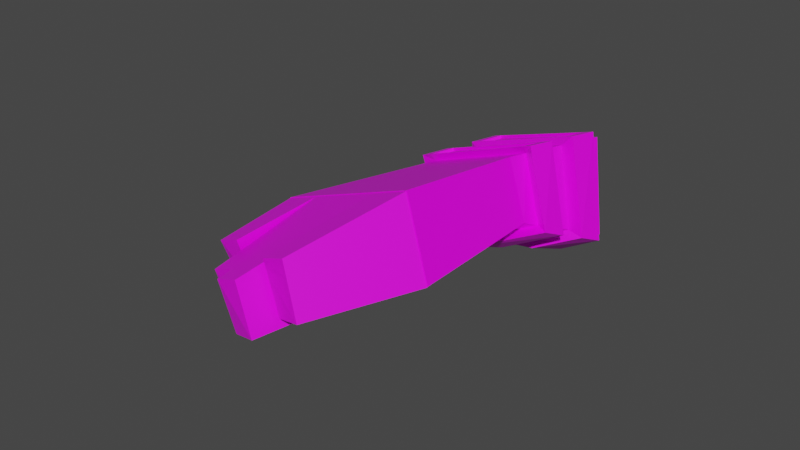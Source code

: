 # Source: Right_Hand.blend  (saved by Blender 3.0.42; exported with 4.5.12 LTS)
import bpy
from mathutils import Matrix  # noqa: F401  (used for matrix-valued properties, if any)

bpy.ops.wm.read_factory_settings(use_empty=True)
scene = bpy.context.scene
scene.name = 'Scene'

# ---- collections
col_collection = bpy.data.collections.new('Collection'); scene.collection.children.link(col_collection)

# ---- images (referenced by path relative to the original .blend; pixels are not part of the script)
import os
ASSET_DIR = os.environ.get("B2B_ASSET_DIR", "")  # directory of the original .blend (textures are referenced by path, not embedded)
HERE = os.path.dirname(os.path.abspath(__file__))  # packed textures are extracted next to this script under _unpacked/

def load_image(name, relpath, width, height, colorspace="sRGB"):
    """Load a texture the original file referenced (path relative to the .blend, or extracted next to this script)."""
    p = next((c for c in (os.path.join(HERE, relpath), os.path.join(ASSET_DIR, relpath)) if relpath and os.path.exists(c)), "")
    if p:
        img = bpy.data.images.load(p, check_existing=True)
        img.name = name
    else:  # same state as the original file: an image datablock whose file is absent (Cycles renders it pink)
        img = bpy.data.images.new(name, width, height)
        img.source = "FILE"
        img.filepath = "//" + (relpath or name)
    img.colorspace_settings.name = colorspace
    return img
img_colour_grid_png = load_image('Colour_Grid.png', 'Colour_Grid.png', 1024, 1024, 'sRGB')

# ---- materials (node trees are filled in below, after node groups)
mat_material = bpy.data.materials.new('Material')
mat_material.alpha_threshold = 0.0
mat_material.use_transparent_shadow = False
mat_material.line_color = (0.0, 0.0, 0.0, 1.0)

# ---- material node trees
mat_material.use_nodes = True; mat_material.node_tree.nodes.clear()
_N = mat_material.node_tree.nodes; _L = mat_material.node_tree.links
n0 = _N.new('ShaderNodeOutputMaterial'); n0.name = 'Material Output'; n0.location = (300, 300)
n1 = _N.new('ShaderNodeBsdfPrincipled'); n1.name = 'Principled BSDF'; n1.location = (10, 300)
n1.distribution = 'GGX'
n1.subsurface_method = 'RANDOM_WALK_SKIN'
n1.inputs[2].default_value = 0.4
n1.inputs[3].default_value = 1.45
n1.inputs[27].default_value = (0.0, 0.0, 0.0, 1.0)
n1.inputs[28].default_value = 1.0
n2 = _N.new('ShaderNodeTexImage'); n2.name = 'Image Texture'; n2.location = (-280, 280)
n2.image = img_colour_grid_png
n3 = _N.new('ShaderNodeTexImage'); n3.name = 'Image Texture.001'; n3.location = (-280, 280)
n3.image = img_colour_grid_png
_L.new(n1.outputs[0], n0.inputs[0])
_L.new(n3.outputs[0], n1.inputs[0])
n0.is_active_output = True

# ---- world
world_world = bpy.data.worlds.new('World'); scene.world = world_world
world_world.use_nodes = True; world_world.node_tree.nodes.clear()
_N = world_world.node_tree.nodes; _L = world_world.node_tree.links
n0 = _N.new('ShaderNodeOutputWorld'); n0.name = 'World Output'; n0.location = (300, 300)
n1 = _N.new('ShaderNodeBackground'); n1.name = 'Background'; n1.location = (10, 300)
n1.inputs[0].default_value = (0.05088, 0.05088, 0.05088, 1.0)
_L.new(n1.outputs[0], n0.inputs[0])
n0.is_active_output = True
world_world.color = (0.05088, 0.05088, 0.05088)
world_world.use_sun_shadow = False
world_world.sun_shadow_jitter_overblur = 0.0

# ---- meshes
me_cube = bpy.data.meshes.new('Cube')
me_cube.from_pydata([(0.09329, 0.01092, 0.08023), (-0.08043, 0.0161, 0.07223), (0.08501, -0.04483, 0.05071), (-0.07071, -0.05296, 0.06319), (0.116, 0.05821, -0.06339), (-0.1146, 0.06509, -0.07401), (0.105, -0.0158, -0.1026), (-0.1017, -0.02659, -0.08601), (0.08907, 0.02322, 0.01513), (-0.08466, 0.0284, 0.007124), (0.116, 0.05821, -0.06339), (-0.1146, 0.06509, -0.07401), (0.1171, 0.05924, -0.06379), (-0.1135, 0.06611, -0.07441), (0.1061, -0.01477, -0.103), (-0.1006, -0.02556, -0.08642), (0.04564, 0.02451, 0.01313), (0.002204, 0.02581, 0.01113), (-0.04123, 0.0271, 0.009126), (0.04608, -0.04686, 0.05383), (0.00715, -0.04889, 0.05695), (-0.03178, -0.05092, 0.06007), (0.05839, 0.05993, -0.06604), (0.0007318, 0.06165, -0.0687), (-0.05692, 0.06337, -0.07136), (0.05337, -0.0185, -0.09843), (0.001687, -0.02119, -0.09429), (-0.04999, -0.02389, -0.09015), (0.04564, 0.02451, 0.01313), (0.002204, 0.02581, 0.01113), (-0.04123, 0.0271, 0.009126), (0.05839, 0.05993, -0.06604), (0.0007318, 0.06165, -0.0687), (-0.05692, 0.06337, -0.07136), (0.05942, 0.06096, -0.06644), (0.001764, 0.06267, -0.0691), (-0.05589, 0.06439, -0.07176), (0.0544, -0.01747, -0.09883), (0.002719, -0.02017, -0.09469), (-0.04896, -0.02287, -0.09055), (0.08868, 0.07118, -0.172), (0.08149, 0.02275, -0.1976), (0.05096, 0.0723, -0.1737), (0.04767, 0.02098, -0.1949), (0.05942, 0.06096, -0.06644), (0.001764, 0.06267, -0.0691), (0.0544, -0.01747, -0.09883), (0.002719, -0.02017, -0.09469), (0.03741, 0.09796, -0.2046), (-0.0003193, 0.09908, -0.2063), (0.03412, 0.04664, -0.2258), (0.0003056, 0.04487, -0.2231), (-0.01101, 0.1051, -0.2258), (-0.04874, 0.1062, -0.2276), (-0.01038, 0.05089, -0.2426), (-0.0442, 0.04912, -0.2399), (-0.05823, 0.08751, -0.2029), (-0.09596, 0.08864, -0.2047), (-0.0537, 0.03042, -0.2152), (-0.08751, 0.02865, -0.2125), (-0.09008, 0.04686, -0.2101), (-0.05458, 0.04147, -0.2128), (0.06363, -0.07261, 0.1847), (0.07883, 0.02267, 0.1836), (-0.07325, 0.03625, 0.1836), (-0.07101, -0.07057, 0.1848), (0.0302, -0.07201, 0.1847), (-0.003385, -0.07147, 0.1848), (-0.03712, -0.07099, 0.1848), (-0.0374, 0.04442, 0.1835), (-0.001281, 0.0406, 0.1835), (0.03509, 0.03687, 0.1835), (0.06842, -0.06639, 0.1547), (0.07269, -0.06083, 0.1279), (0.07697, -0.05528, 0.1011), (0.08125, -0.04972, 0.07431), (0.03375, -0.06638, 0.1554), (0.03693, -0.06135, 0.1292), (0.04011, -0.05632, 0.1031), (0.04328, -0.05129, 0.07688), (-0.001026, -0.06641, 0.1561), (0.001081, -0.0619, 0.1306), (0.003188, -0.05738, 0.105), (0.005295, -0.05287, 0.07945), (-0.03592, -0.0665, 0.1569), (-0.03486, -0.06248, 0.1319), (-0.03379, -0.05847, 0.107), (-0.03272, -0.05446, 0.08203), (-0.03826, 0.04054, 0.1445), (-0.03902, 0.03708, 0.1096), (-0.03979, 0.03361, 0.07471), (-0.04055, 0.03015, 0.03983), (-0.0005011, 0.03729, 0.1449), (0.000196, 0.03433, 0.1104), (0.000893, 0.03137, 0.07596), (0.00159, 0.02841, 0.04148), (0.03745, 0.0341, 0.1454), (0.03956, 0.03163, 0.1113), (0.04167, 0.02916, 0.07721), (0.04378, 0.02669, 0.04313), (0.09075, 0.01299, 0.09844), (0.08785, 0.01534, 0.1191), (0.08496, 0.01769, 0.1398), (0.08207, 0.02004, 0.1605), (-0.07917, 0.01965, 0.09184), (-0.07773, 0.02368, 0.1141), (-0.07629, 0.02771, 0.1364), (-0.07485, 0.03174, 0.1587), (-0.07076, -0.05606, 0.0846), (-0.07082, -0.05958, 0.1089), (-0.07088, -0.06311, 0.1333), (-0.07094, -0.06663, 0.1576), (0.06842, -0.06639, 0.1547), (0.07269, -0.06083, 0.1279), (0.07697, -0.05528, 0.1011), (0.08125, -0.04972, 0.07431), (0.03375, -0.06638, 0.1554), (0.03693, -0.06135, 0.1292), (0.04011, -0.05632, 0.1031), (0.04328, -0.05129, 0.07688), (-0.001026, -0.06641, 0.1561), (0.001081, -0.0619, 0.1306), (0.003188, -0.05738, 0.105), (0.005295, -0.05287, 0.07945), (-0.03592, -0.0665, 0.1569), (-0.03486, -0.06248, 0.1319), (-0.03379, -0.05847, 0.107), (-0.03272, -0.05446, 0.08203), (-0.03826, 0.04054, 0.1445), (-0.03902, 0.03708, 0.1096), (-0.03979, 0.03361, 0.07471), (-0.04055, 0.03015, 0.03983), (-0.0005011, 0.03729, 0.1449), (0.000196, 0.03433, 0.1104), (0.000893, 0.03137, 0.07596), (0.00159, 0.02841, 0.04148), (0.03745, 0.0341, 0.1454), (0.03956, 0.03163, 0.1113), (0.04167, 0.02916, 0.07721), (0.04378, 0.02669, 0.04313), (0.09075, 0.01299, 0.09844), (0.08785, 0.01534, 0.1191), (0.08496, 0.01769, 0.1398), (0.08207, 0.02004, 0.1605), (-0.07917, 0.01965, 0.09184), (-0.07773, 0.02368, 0.1141), (-0.07629, 0.02771, 0.1364), (-0.07485, 0.03174, 0.1587), (-0.07076, -0.05606, 0.0846), (-0.07082, -0.05958, 0.1089), (-0.07088, -0.06311, 0.1333), (-0.07094, -0.06663, 0.1576), (0.08113, -0.0761, 0.1628), (0.08622, -0.06948, 0.1309), (0.09132, -0.06286, 0.09895), (0.09642, -0.05624, 0.06701), (0.03982, -0.07609, 0.1637), (0.0436, -0.07009, 0.1325), (0.04739, -0.0641, 0.1013), (0.05117, -0.05811, 0.07008), (-0.001634, -0.07613, 0.1645), (0.0008771, -0.07075, 0.1341), (0.003388, -0.06537, 0.1036), (0.005899, -0.05999, 0.07315), (-0.04323, -0.07623, 0.1654), (-0.04195, -0.07145, 0.1357), (-0.04068, -0.06666, 0.1059), (-0.03941, -0.06188, 0.07622), (-0.04601, 0.05134, 0.1506), (-0.04692, 0.04721, 0.1091), (-0.04783, 0.04309, 0.06749), (-0.04875, 0.03896, 0.02592), (-0.001009, 0.04746, 0.1512), (-0.0001781, 0.04394, 0.1101), (0.0006526, 0.04041, 0.06898), (0.001483, 0.03689, 0.02789), (0.04422, 0.04366, 0.1517), (0.04674, 0.04072, 0.1111), (0.04925, 0.03778, 0.07047), (0.05176, 0.03483, 0.02986), (0.1077, 0.01851, 0.09577), (0.1043, 0.02131, 0.1204), (0.1008, 0.02411, 0.1451), (0.0974, 0.02691, 0.1697), (-0.09476, 0.02644, 0.08792), (-0.09305, 0.03124, 0.1145), (-0.09134, 0.03605, 0.141), (-0.08963, 0.04085, 0.1676), (-0.08475, -0.06379, 0.07928), (-0.08482, -0.06799, 0.1083), (-0.08489, -0.07219, 0.1373), (-0.08496, -0.07639, 0.1663), (0.06845, -0.07569, 0.1607), (0.07275, -0.0701, 0.1337), (0.07759, -0.06283, 0.09728), (0.08188, -0.05726, 0.0704), (0.03355, -0.07568, 0.1614), (0.03675, -0.07062, 0.1351), (0.04061, -0.06388, 0.09924), (0.0438, -0.05883, 0.07298), (-0.001458, -0.07572, 0.1622), (0.0006628, -0.07118, 0.1364), (0.003579, -0.06495, 0.1012), (0.005692, -0.06042, 0.07556), (-0.03659, -0.0758, 0.1629), (-0.03551, -0.07176, 0.1378), (-0.03351, -0.06604, 0.1032), (-0.03244, -0.06201, 0.07814), (-0.0706, -0.06362, 0.08072), (-0.07066, -0.06715, 0.1051), (-0.07178, -0.07239, 0.1391), (-0.07184, -0.07594, 0.1636), (0.06845, -0.07569, 0.1607), (0.07275, -0.0701, 0.1337), (0.07759, -0.06283, 0.09728), (0.08188, -0.05726, 0.0704), (0.03355, -0.07568, 0.1614), (0.03675, -0.07062, 0.1351), (0.04061, -0.06388, 0.09924), (0.0438, -0.05883, 0.07298), (-0.001458, -0.07572, 0.1622), (0.0006628, -0.07118, 0.1364), (0.003579, -0.06495, 0.1012), (0.005692, -0.06042, 0.07556), (-0.03659, -0.0758, 0.1629), (-0.03551, -0.07176, 0.1378), (-0.03351, -0.06604, 0.1032), (-0.03244, -0.06201, 0.07814), (-0.0706, -0.06362, 0.08072), (-0.07066, -0.06715, 0.1051), (-0.07178, -0.07239, 0.1391), (-0.07184, -0.07594, 0.1636), (0.06845, -0.07569, 0.1607), (0.07275, -0.0701, 0.1337), (0.07759, -0.06283, 0.09728), (0.08188, -0.05726, 0.0704), (0.03355, -0.07568, 0.1614), (0.03675, -0.07062, 0.1351), (0.04061, -0.06388, 0.09924), (0.0438, -0.05883, 0.07298), (-0.001458, -0.07572, 0.1622), (0.0006628, -0.07118, 0.1364), (0.003579, -0.06495, 0.1012), (0.005692, -0.06042, 0.07556), (-0.03659, -0.0758, 0.1629), (-0.03551, -0.07176, 0.1378), (-0.03351, -0.06604, 0.1032), (-0.03244, -0.06201, 0.07814), (-0.0706, -0.06362, 0.08072), (-0.07066, -0.06715, 0.1051), (-0.07178, -0.07239, 0.1391), (-0.07184, -0.07594, 0.1636), (0.0684, -0.07244, 0.1613), (0.07271, -0.06684, 0.1343), (0.07754, -0.05957, 0.09785), (0.08183, -0.054, 0.07097), (0.03351, -0.07243, 0.162), (0.0367, -0.06736, 0.1357), (0.04056, -0.06062, 0.09981), (0.04375, -0.05557, 0.07355), (-0.001505, -0.07246, 0.1627), (0.0006161, -0.06792, 0.137), (0.003532, -0.06169, 0.1018), (0.005646, -0.05716, 0.07613), (-0.03664, -0.07255, 0.1635), (-0.03556, -0.06851, 0.1384), (-0.03356, -0.06278, 0.1037), (-0.03249, -0.05875, 0.07871), (-0.07065, -0.06036, 0.0813), (-0.07071, -0.06389, 0.1057), (-0.07183, -0.06913, 0.1397), (-0.07189, -0.07268, 0.1642)], [], [(100, 75, 2, 0), (3, 1, 5, 7), (99, 100, 0, 16), (108, 104, 1, 3), (87, 108, 3, 21), (4, 6, 14, 12), (21, 3, 7, 27), (0, 2, 6, 4), (16, 0, 8, 28), (28, 8, 10, 31), (5, 1, 9, 11), (24, 5, 11, 33), (0, 4, 10, 8), (14, 37, 43, 41), (22, 4, 12, 34), (7, 5, 13, 15), (27, 7, 15, 39), (6, 25, 37, 14), (25, 26, 38, 37), (26, 27, 39, 38), (5, 24, 36, 13), (24, 23, 35, 36), (23, 22, 34, 35), (15, 13, 57, 60, 59), (38, 39, 55, 54), (34, 37, 46, 44), (4, 22, 31, 10), (22, 23, 32, 31), (23, 24, 33, 32), (9, 30, 33, 11), (30, 29, 32, 33), (29, 28, 31, 32), (1, 18, 30, 9), (18, 17, 29, 30), (17, 16, 28, 29), (2, 19, 25, 6), (19, 20, 26, 25), (20, 21, 27, 26), (75, 79, 19, 2), (79, 83, 20, 19), (83, 87, 21, 20), (104, 91, 18, 1), (91, 95, 17, 18), (95, 99, 16, 17), (42, 40, 41, 43), (37, 34, 42, 43), (12, 14, 41, 40), (34, 12, 40, 42), (45, 44, 48, 49), (35, 34, 44, 45), (37, 38, 47, 46), (38, 35, 45, 47), (49, 48, 50, 51), (44, 46, 50, 48), (46, 47, 51, 50), (47, 45, 49, 51), (53, 52, 54, 55), (39, 36, 53, 55), (36, 35, 52, 53), (35, 38, 54, 52), (60, 61, 58, 59), (39, 15, 59, 58), (36, 39, 58, 61, 56), (13, 36, 56, 57), (57, 56, 61, 60), (63, 71, 70, 69, 64, 65, 68, 67, 66, 62), (70, 71, 96, 92), (75, 100, 140, 115), (93, 97, 98, 94), (80, 84, 124, 120), (69, 70, 92, 88), (110, 85, 125, 150), (89, 93, 94, 90), (101, 74, 114, 141), (64, 69, 88, 107), (91, 104, 144, 131), (106, 89, 90, 105), (84, 111, 151, 124), (67, 68, 84, 80), (73, 102, 142, 113), (81, 85, 86, 82), (105, 90, 130, 145), (66, 67, 80, 76), (79, 75, 115, 119), (77, 81, 82, 78), (103, 72, 112, 143), (62, 66, 76, 72), (89, 106, 146, 129), (73, 77, 78, 74), (74, 78, 118, 114), (68, 65, 111, 84), (100, 99, 139, 140), (85, 110, 109, 86), (107, 88, 128, 147), (65, 64, 107, 111), (77, 73, 113, 117), (110, 106, 105, 109), (98, 101, 141, 138), (71, 63, 103, 96), (95, 91, 131, 135), (97, 102, 101, 98), (72, 76, 116, 112), (63, 62, 72, 103), (102, 97, 137, 142), (102, 73, 74, 101), (90, 94, 134, 130), (130, 134, 174, 170), (123, 119, 159, 163), (136, 143, 183, 176), (133, 129, 169, 173), (118, 122, 162, 158), (144, 148, 188, 184), (128, 132, 172, 168), (121, 117, 157, 161), (149, 145, 185, 189), (139, 135, 175, 179), (116, 120, 160, 156), (146, 150, 190, 186), (134, 138, 178, 174), (127, 123, 163, 167), (151, 147, 187, 191), (137, 133, 173, 177), (122, 126, 166, 162), (148, 127, 167, 188), (132, 136, 176, 172), (125, 121, 161, 165), (86, 109, 149, 126), (85, 81, 121, 125), (92, 96, 136, 132), (108, 87, 127, 148), (82, 86, 126, 122), (97, 93, 133, 137), (111, 107, 147, 151), (87, 83, 123, 127), (94, 98, 138, 134), (106, 110, 150, 146), (76, 80, 120, 116), (99, 95, 135, 139), (109, 105, 145, 149), (81, 77, 117, 121), (88, 92, 132, 128), (104, 108, 148, 144), (78, 82, 122, 118), (93, 89, 129, 133), (96, 103, 143, 136), (83, 79, 119, 123), (172, 176, 177, 173), (174, 178, 179, 175), (168, 172, 173, 169), (170, 174, 175, 171), (187, 168, 169, 186), (185, 170, 171, 184), (157, 153, 193, 197), (165, 161, 201, 205), (189, 188, 208, 209), (152, 156, 196, 192), (188, 167, 207, 208), (160, 164, 204, 200), (163, 159, 199, 203), (166, 189, 209, 206), (191, 187, 186, 190), (189, 185, 184, 188), (176, 183, 182, 177), (178, 181, 180, 179), (183, 152, 153, 182), (181, 154, 155, 180), (142, 137, 177, 182), (112, 116, 156, 152), (135, 131, 171, 175), (138, 141, 181, 178), (117, 113, 153, 157), (147, 128, 168, 187), (140, 139, 179, 180), (114, 118, 158, 154), (129, 146, 186, 169), (143, 112, 152, 183), (119, 115, 155, 159), (145, 130, 170, 185), (113, 142, 182, 153), (124, 151, 191, 164), (131, 144, 184, 171), (141, 114, 154, 181), (150, 125, 165, 190), (120, 124, 164, 160), (115, 140, 180, 155), (126, 149, 189, 166), (207, 203, 223, 227), (194, 198, 218, 214), (202, 206, 226, 222), (197, 193, 213, 217), (205, 201, 221, 225), (192, 196, 216, 212), (208, 207, 227, 228), (200, 204, 224, 220), (191, 190, 210, 211), (162, 166, 206, 202), (154, 158, 198, 194), (167, 163, 203, 207), (159, 155, 195, 199), (156, 160, 200, 196), (164, 191, 211, 204), (153, 152, 192, 193), (161, 157, 197, 201), (190, 165, 205, 210), (155, 154, 194, 195), (158, 162, 202, 198), (231, 230, 250, 251), (218, 222, 242, 238), (215, 214, 234, 235), (230, 225, 245, 250), (229, 228, 248, 249), (221, 217, 237, 241), (213, 212, 232, 233), (224, 231, 251, 244), (199, 195, 215, 219), (196, 200, 220, 216), (204, 211, 231, 224), (193, 192, 212, 213), (201, 197, 217, 221), (209, 208, 228, 229), (210, 205, 225, 230), (195, 194, 214, 215), (198, 202, 222, 218), (211, 210, 230, 231), (206, 209, 229, 226), (203, 199, 219, 223), (241, 237, 257, 261), (233, 232, 252, 253), (244, 251, 271, 264), (236, 240, 260, 256), (239, 235, 255, 259), (247, 243, 263, 267), (234, 238, 258, 254), (242, 246, 266, 262), (226, 229, 249, 246), (223, 219, 239, 243), (220, 224, 244, 240), (228, 227, 247, 248), (212, 216, 236, 232), (225, 221, 241, 245), (217, 213, 233, 237), (222, 226, 246, 242), (214, 218, 238, 234), (227, 223, 243, 247), (219, 215, 235, 239), (216, 220, 240, 236), (249, 248, 268, 269), (250, 245, 265, 270), (235, 234, 254, 255), (238, 242, 262, 258), (251, 250, 270, 271), (246, 249, 269, 266), (243, 239, 259, 263), (240, 244, 264, 260), (248, 247, 267, 268), (232, 236, 256, 252), (245, 241, 261, 265), (237, 233, 253, 257)])
_uv = me_cube.uv_layers.new(name='UVMap')
_uv.uv.foreach_set('vector', [0.4492, 0.05694, 0.4509, 0.05629, 0.4508, 0.05564, 0.4492, 0.05645, 0.45, 0.466, 0.4396, 0.4674, 0.4346, 0.442, 0.4488, 0.4403, 0.4301, 0.0807, 0.4288, 0.08714, 0.4288, 0.08542, 0.4302, 0.0778, 0.4434, 0.08309, 0.4375, 0.083, 0.4379, 0.08102, 0.4432, 0.08094, 0.4348, 0.08346, 0.4349, 0.08353, 0.4349, 0.08292, 0.4347, 0.08283, 0.4244, 0.4472, 0.4364, 0.4408, 0.4362, 0.4407, 0.4242, 0.4471, 0.4476, 0.4658, 0.45, 0.466, 0.4488, 0.4403, 0.4456, 0.4404, 0.4316, 0.47, 0.4407, 0.4653, 0.4364, 0.4408, 0.4244, 0.4472, 0.4323, 0.4588, 0.4316, 0.47, 0.4304, 0.4595, 0.4323, 0.4588, 0.4323, 0.4588, 0.4304, 0.4595, 0.4244, 0.4472, 0.4268, 0.4459, 0.4346, 0.442, 0.4396, 0.4674, 0.4383, 0.4563, 0.4346, 0.442, 0.4319, 0.4434, 0.4346, 0.442, 0.4346, 0.442, 0.4319, 0.4434, 0.4316, 0.47, 0.4244, 0.4472, 0.4244, 0.4472, 0.4304, 0.4595, 0.4362, 0.4407, 0.4392, 0.4406, 0.4343, 0.4245, 0.4323, 0.4247, 0.4268, 0.4459, 0.4244, 0.4472, 0.4242, 0.4471, 0.4266, 0.4459, 0.4488, 0.4403, 0.4346, 0.442, 0.4344, 0.442, 0.4486, 0.4402, 0.4456, 0.4404, 0.4488, 0.4403, 0.4486, 0.4402, 0.4453, 0.4404, 0.4364, 0.4408, 0.4394, 0.4406, 0.4392, 0.4406, 0.4362, 0.4407, 0.4394, 0.4406, 0.4424, 0.4405, 0.4422, 0.4405, 0.4392, 0.4406, 0.4424, 0.4405, 0.4456, 0.4404, 0.4453, 0.4404, 0.4422, 0.4405, 0.4346, 0.442, 0.4319, 0.4434, 0.4317, 0.4433, 0.4344, 0.442, 0.4319, 0.4434, 0.4293, 0.4447, 0.4291, 0.4446, 0.4317, 0.4433, 0.4293, 0.4447, 0.4268, 0.4459, 0.4266, 0.4459, 0.4291, 0.4446, 0.4486, 0.4402, 0.4344, 0.442, 0.4308, 0.4196, 0.4373, 0.4189, 0.4401, 0.4186, 0.4422, 0.4405, 0.4453, 0.4404, 0.4348, 0.4148, 0.4328, 0.4151, 0.4266, 0.4459, 0.4392, 0.4406, 0.4392, 0.4406, 0.4266, 0.4459, 0.4244, 0.4472, 0.4268, 0.4459, 0.4268, 0.4459, 0.4244, 0.4472, 0.4268, 0.4459, 0.4293, 0.4447, 0.4293, 0.4447, 0.4268, 0.4459, 0.4293, 0.4447, 0.4319, 0.4434, 0.4319, 0.4434, 0.4293, 0.4447, 0.4383, 0.4563, 0.4363, 0.4572, 0.4319, 0.4434, 0.4346, 0.442, 0.4363, 0.4572, 0.4343, 0.458, 0.4293, 0.4447, 0.4319, 0.4434, 0.4343, 0.458, 0.4323, 0.4588, 0.4268, 0.4459, 0.4293, 0.4447, 0.4396, 0.4674, 0.4363, 0.4572, 0.4363, 0.4572, 0.4383, 0.4563, 0.4363, 0.4572, 0.4343, 0.458, 0.4343, 0.458, 0.4363, 0.4572, 0.4343, 0.458, 0.4323, 0.4588, 0.4323, 0.4588, 0.4343, 0.458, 0.4407, 0.4653, 0.4429, 0.4654, 0.4394, 0.4406, 0.4364, 0.4408, 0.4429, 0.4654, 0.4453, 0.4656, 0.4424, 0.4405, 0.4394, 0.4406, 0.4453, 0.4656, 0.4476, 0.4658, 0.4456, 0.4404, 0.4424, 0.4405, 0.4509, 0.05629, 0.451, 0.05636, 0.4509, 0.05573, 0.4508, 0.05564, 0.451, 0.05636, 0.4512, 0.05643, 0.4511, 0.05581, 0.4509, 0.05573, 0.4512, 0.05643, 0.4513, 0.0565, 0.4512, 0.0559, 0.4511, 0.05581, 0.4375, 0.083, 0.4344, 0.07852, 0.4347, 0.07546, 0.4379, 0.08102, 0.4344, 0.07852, 0.4323, 0.07962, 0.4325, 0.07664, 0.4347, 0.07546, 0.4323, 0.07962, 0.4301, 0.0807, 0.4302, 0.0778, 0.4325, 0.07664, 0.426, 0.428, 0.4244, 0.429, 0.4323, 0.4247, 0.4343, 0.4245, 0.4392, 0.4406, 0.4266, 0.4459, 0.426, 0.428, 0.4343, 0.4245, 0.4242, 0.4471, 0.4362, 0.4407, 0.4323, 0.4247, 0.4244, 0.429, 0.4266, 0.4459, 0.4242, 0.4471, 0.4244, 0.429, 0.426, 0.428, 0.4291, 0.4446, 0.4266, 0.4459, 0.4228, 0.4225, 0.4244, 0.4214, 0.4291, 0.4446, 0.4266, 0.4459, 0.4266, 0.4459, 0.4291, 0.4446, 0.4392, 0.4406, 0.4422, 0.4405, 0.4422, 0.4405, 0.4392, 0.4406, 0.4422, 0.4405, 0.4291, 0.4446, 0.4291, 0.4446, 0.4422, 0.4405, 0.4244, 0.4214, 0.4228, 0.4225, 0.4312, 0.419, 0.4331, 0.4187, 0.4266, 0.4459, 0.4392, 0.4406, 0.4312, 0.419, 0.4228, 0.4225, 0.4392, 0.4406, 0.4422, 0.4405, 0.4331, 0.4187, 0.4312, 0.419, 0.4422, 0.4405, 0.4291, 0.4446, 0.4244, 0.4214, 0.4331, 0.4187, 0.4258, 0.4167, 0.4241, 0.4179, 0.4328, 0.4151, 0.4348, 0.4148, 0.4453, 0.4404, 0.4317, 0.4433, 0.4258, 0.4167, 0.4348, 0.4148, 0.4317, 0.4433, 0.4291, 0.4446, 0.4241, 0.4179, 0.4258, 0.4167, 0.4291, 0.4446, 0.4422, 0.4405, 0.4328, 0.4151, 0.4241, 0.4179, 0.4373, 0.4189, 0.4364, 0.4193, 0.4381, 0.4189, 0.4401, 0.4186, 0.4453, 0.4404, 0.4486, 0.4402, 0.4401, 0.4186, 0.4381, 0.4189, 0.4317, 0.4433, 0.4453, 0.4404, 0.4381, 0.4189, 0.4364, 0.4193, 0.4291, 0.4208, 0.4344, 0.442, 0.4317, 0.4433, 0.4291, 0.4208, 0.4308, 0.4196, 0.4308, 0.4196, 0.4291, 0.4208, 0.4364, 0.4193, 0.4373, 0.4189, 0.4286, 0.09516, 0.4297, 0.09426, 0.4314, 0.09355, 0.433, 0.09283, 0.4357, 0.09223, 0.4447, 0.09317, 0.4353, 0.08638, 0.4517, 0.05929, 0.4516, 0.05929, 0.4516, 0.05929, 0.4314, 0.09355, 0.4297, 0.09426, 0.4299, 0.09057, 0.4316, 0.08976, 0.4509, 0.05629, 0.4492, 0.05694, 0.4492, 0.05694, 0.4509, 0.05629, 0.4318, 0.08638, 0.4299, 0.08728, 0.43, 0.08399, 0.432, 0.083, 0.4516, 0.05851, 0.4517, 0.05853, 0.4517, 0.05853, 0.4516, 0.05851, 0.433, 0.09283, 0.4314, 0.09355, 0.4316, 0.08976, 0.4334, 0.08894, 0.4351, 0.08492, 0.435, 0.08488, 0.435, 0.08488, 0.4351, 0.08492, 0.4338, 0.08547, 0.4318, 0.08638, 0.432, 0.083, 0.4341, 0.08199, 0.4491, 0.0575, 0.4511, 0.05701, 0.4511, 0.05701, 0.4491, 0.0575, 0.4357, 0.09223, 0.433, 0.09283, 0.4334, 0.08894, 0.4362, 0.08972, 0.4344, 0.07852, 0.4375, 0.083, 0.4375, 0.083, 0.4344, 0.07852, 0.4366, 0.08748, 0.4338, 0.08547, 0.4341, 0.08199, 0.4371, 0.08524, 0.4351, 0.08559, 0.4352, 0.08561, 0.4352, 0.08561, 0.4351, 0.08559, 0.4517, 0.05929, 0.4518, 0.05929, 0.4517, 0.05853, 0.4516, 0.05851, 0.4512, 0.05774, 0.4491, 0.05806, 0.4491, 0.05806, 0.4512, 0.05774, 0.4514, 0.05781, 0.4516, 0.05785, 0.4514, 0.05717, 0.4513, 0.05712, 0.4371, 0.08524, 0.4341, 0.08199, 0.4341, 0.08199, 0.4371, 0.08524, 0.4516, 0.05929, 0.4517, 0.05929, 0.4516, 0.05851, 0.4515, 0.05849, 0.451, 0.05636, 0.4509, 0.05629, 0.4509, 0.05629, 0.451, 0.05636, 0.4513, 0.05778, 0.4514, 0.05781, 0.4513, 0.05712, 0.4512, 0.05707, 0.449, 0.05863, 0.4514, 0.05847, 0.4514, 0.05847, 0.449, 0.05863, 0.4516, 0.05929, 0.4516, 0.05929, 0.4515, 0.05849, 0.4514, 0.05847, 0.4338, 0.08547, 0.4366, 0.08748, 0.4366, 0.08748, 0.4338, 0.08547, 0.4512, 0.05774, 0.4513, 0.05778, 0.4512, 0.05707, 0.4511, 0.05701, 0.4511, 0.05701, 0.4512, 0.05707, 0.4512, 0.05707, 0.4511, 0.05701, 0.4353, 0.08638, 0.4354, 0.08638, 0.4352, 0.08561, 0.4351, 0.08559, 0.4288, 0.08714, 0.4301, 0.0807, 0.4301, 0.0807, 0.4288, 0.08714, 0.435, 0.08488, 0.4351, 0.08492, 0.435, 0.08422, 0.4349, 0.08417, 0.4362, 0.08972, 0.4334, 0.08894, 0.4334, 0.08894, 0.4362, 0.08972, 0.4447, 0.09317, 0.4357, 0.09223, 0.4362, 0.08972, 0.4443, 0.09043, 0.4513, 0.05778, 0.4512, 0.05774, 0.4512, 0.05774, 0.4513, 0.05778, 0.444, 0.08798, 0.4366, 0.08748, 0.4371, 0.08524, 0.4437, 0.08554, 0.43, 0.08399, 0.4288, 0.08908, 0.4288, 0.08908, 0.43, 0.08399, 0.4297, 0.09426, 0.4286, 0.09516, 0.4287, 0.09298, 0.4299, 0.09057, 0.4323, 0.07962, 0.4344, 0.07852, 0.4344, 0.07852, 0.4323, 0.07962, 0.4299, 0.08728, 0.4287, 0.09103, 0.4288, 0.08908, 0.43, 0.08399, 0.4514, 0.05847, 0.4515, 0.05849, 0.4515, 0.05849, 0.4514, 0.05847, 0.449, 0.05926, 0.4516, 0.05929, 0.4514, 0.05847, 0.449, 0.05863, 0.4287, 0.09103, 0.4299, 0.08728, 0.4299, 0.08728, 0.4287, 0.09103, 0.4491, 0.05806, 0.4512, 0.05774, 0.4511, 0.05701, 0.4491, 0.0575, 0.4341, 0.08199, 0.432, 0.083, 0.432, 0.083, 0.4341, 0.08199, 0.4341, 0.08199, 0.432, 0.083, 0.432, 0.083, 0.4341, 0.08199, 0.4512, 0.05643, 0.451, 0.05636, 0.451, 0.05636, 0.4512, 0.05643, 0.4299, 0.09057, 0.4287, 0.09298, 0.4287, 0.09298, 0.4299, 0.09057, 0.4318, 0.08638, 0.4338, 0.08547, 0.4338, 0.08547, 0.4318, 0.08638, 0.4512, 0.05707, 0.4513, 0.05712, 0.4513, 0.05712, 0.4512, 0.05707, 0.4375, 0.083, 0.4434, 0.08309, 0.4434, 0.08309, 0.4375, 0.083, 0.4334, 0.08894, 0.4316, 0.08976, 0.4316, 0.08976, 0.4334, 0.08894, 0.4514, 0.05781, 0.4513, 0.05778, 0.4513, 0.05778, 0.4514, 0.05781, 0.4437, 0.08554, 0.4371, 0.08524, 0.4371, 0.08524, 0.4437, 0.08554, 0.4301, 0.0807, 0.4323, 0.07962, 0.4323, 0.07962, 0.4301, 0.0807, 0.4515, 0.05849, 0.4516, 0.05851, 0.4516, 0.05851, 0.4515, 0.05849, 0.4366, 0.08748, 0.444, 0.08798, 0.444, 0.08798, 0.4366, 0.08748, 0.432, 0.083, 0.43, 0.08399, 0.43, 0.08399, 0.432, 0.083, 0.4513, 0.0565, 0.4512, 0.05643, 0.4512, 0.05643, 0.4513, 0.0565, 0.4443, 0.09043, 0.4362, 0.08972, 0.4362, 0.08972, 0.4443, 0.09043, 0.4299, 0.08728, 0.4318, 0.08638, 0.4318, 0.08638, 0.4299, 0.08728, 0.4513, 0.05712, 0.4514, 0.05717, 0.4514, 0.05717, 0.4513, 0.05712, 0.4349, 0.08353, 0.4348, 0.08346, 0.4348, 0.08346, 0.4349, 0.08353, 0.4316, 0.08976, 0.4299, 0.09057, 0.4299, 0.09057, 0.4316, 0.08976, 0.4516, 0.05785, 0.4514, 0.05781, 0.4514, 0.05781, 0.4516, 0.05785, 0.4349, 0.08417, 0.435, 0.08422, 0.435, 0.08422, 0.4349, 0.08417, 0.4516, 0.05785, 0.4514, 0.05781, 0.4514, 0.05781, 0.4516, 0.05785, 0.4316, 0.08976, 0.4299, 0.09057, 0.4299, 0.09057, 0.4316, 0.08976, 0.4349, 0.08353, 0.4348, 0.08346, 0.4348, 0.08346, 0.4349, 0.08353, 0.4513, 0.05712, 0.4514, 0.05717, 0.4514, 0.05717, 0.4513, 0.05712, 0.4299, 0.08728, 0.4318, 0.08638, 0.4318, 0.08638, 0.4299, 0.08728, 0.4443, 0.09043, 0.4362, 0.08972, 0.4362, 0.08972, 0.4443, 0.09043, 0.4513, 0.0565, 0.4512, 0.05643, 0.4512, 0.05643, 0.4513, 0.0565, 0.432, 0.083, 0.43, 0.08399, 0.43, 0.08399, 0.432, 0.083, 0.4366, 0.08748, 0.444, 0.08798, 0.444, 0.08798, 0.4366, 0.08748, 0.4515, 0.05849, 0.4516, 0.05851, 0.4516, 0.05851, 0.4515, 0.05849, 0.4301, 0.0807, 0.4323, 0.07962, 0.4323, 0.07962, 0.4301, 0.0807, 0.4437, 0.08554, 0.4371, 0.08524, 0.4371, 0.08524, 0.4437, 0.08554, 0.4514, 0.05781, 0.4513, 0.05778, 0.4513, 0.05778, 0.4514, 0.05781, 0.4334, 0.08894, 0.4316, 0.08976, 0.4316, 0.08976, 0.4334, 0.08894, 0.4375, 0.083, 0.4434, 0.08309, 0.4434, 0.08309, 0.4375, 0.083, 0.4512, 0.05707, 0.4513, 0.05712, 0.4513, 0.05712, 0.4512, 0.05707, 0.4318, 0.08638, 0.4338, 0.08547, 0.4338, 0.08547, 0.4318, 0.08638, 0.4299, 0.09057, 0.4287, 0.09298, 0.4287, 0.09298, 0.4299, 0.09057, 0.4512, 0.05643, 0.451, 0.05636, 0.451, 0.05636, 0.4512, 0.05643, 0.4316, 0.08976, 0.4299, 0.09057, 0.4299, 0.08728, 0.4318, 0.08638, 0.432, 0.083, 0.43, 0.08399, 0.4301, 0.0807, 0.4323, 0.07962, 0.4334, 0.08894, 0.4316, 0.08976, 0.4318, 0.08638, 0.4338, 0.08547, 0.4341, 0.08199, 0.432, 0.083, 0.4323, 0.07962, 0.4344, 0.07852, 0.4362, 0.08972, 0.4334, 0.08894, 0.4338, 0.08547, 0.4366, 0.08748, 0.4371, 0.08524, 0.4341, 0.08199, 0.4344, 0.07852, 0.4375, 0.083, 0.4513, 0.05778, 0.4512, 0.05774, 0.4512, 0.05774, 0.4513, 0.05778, 0.4516, 0.05785, 0.4514, 0.05781, 0.4514, 0.05781, 0.4516, 0.05785, 0.4437, 0.08554, 0.4434, 0.08309, 0.4434, 0.08309, 0.4437, 0.08554, 0.4514, 0.05847, 0.4515, 0.05849, 0.4515, 0.05849, 0.4514, 0.05847, 0.4349, 0.08353, 0.4348, 0.08346, 0.4348, 0.08346, 0.4349, 0.08353, 0.4516, 0.05851, 0.4517, 0.05853, 0.4517, 0.05853, 0.4516, 0.05851, 0.4512, 0.05643, 0.451, 0.05636, 0.451, 0.05636, 0.4512, 0.05643, 0.4349, 0.08417, 0.435, 0.08422, 0.435, 0.08422, 0.4349, 0.08417, 0.4443, 0.09043, 0.4362, 0.08972, 0.4366, 0.08748, 0.444, 0.08798, 0.4437, 0.08554, 0.4371, 0.08524, 0.4375, 0.083, 0.4434, 0.08309, 0.4299, 0.09057, 0.4287, 0.09298, 0.4287, 0.09103, 0.4299, 0.08728, 0.43, 0.08399, 0.4288, 0.08908, 0.4288, 0.08714, 0.4301, 0.0807, 0.449, 0.05863, 0.4514, 0.05847, 0.4512, 0.05774, 0.4491, 0.05806, 0.4491, 0.0575, 0.4511, 0.05701, 0.4509, 0.05629, 0.4492, 0.05694, 0.4287, 0.09103, 0.4299, 0.08728, 0.4299, 0.08728, 0.4287, 0.09103, 0.4514, 0.05847, 0.4515, 0.05849, 0.4515, 0.05849, 0.4514, 0.05847, 0.4323, 0.07962, 0.4344, 0.07852, 0.4344, 0.07852, 0.4323, 0.07962, 0.43, 0.08399, 0.4288, 0.08908, 0.4288, 0.08908, 0.43, 0.08399, 0.4513, 0.05778, 0.4512, 0.05774, 0.4512, 0.05774, 0.4513, 0.05778, 0.4362, 0.08972, 0.4334, 0.08894, 0.4334, 0.08894, 0.4362, 0.08972, 0.4288, 0.08714, 0.4301, 0.0807, 0.4301, 0.0807, 0.4288, 0.08714, 0.4511, 0.05701, 0.4512, 0.05707, 0.4512, 0.05707, 0.4511, 0.05701, 0.4338, 0.08547, 0.4366, 0.08748, 0.4366, 0.08748, 0.4338, 0.08547, 0.449, 0.05863, 0.4514, 0.05847, 0.4514, 0.05847, 0.449, 0.05863, 0.451, 0.05636, 0.4509, 0.05629, 0.4509, 0.05629, 0.451, 0.05636, 0.4371, 0.08524, 0.4341, 0.08199, 0.4341, 0.08199, 0.4371, 0.08524, 0.4512, 0.05774, 0.4491, 0.05806, 0.4491, 0.05806, 0.4512, 0.05774, 0.4351, 0.08559, 0.4352, 0.08561, 0.4352, 0.08561, 0.4351, 0.08559, 0.4344, 0.07852, 0.4375, 0.083, 0.4375, 0.083, 0.4344, 0.07852, 0.4491, 0.0575, 0.4511, 0.05701, 0.4511, 0.05701, 0.4491, 0.0575, 0.4351, 0.08492, 0.435, 0.08488, 0.435, 0.08488, 0.4351, 0.08492, 0.4516, 0.05851, 0.4517, 0.05853, 0.4517, 0.05853, 0.4516, 0.05851, 0.4509, 0.05629, 0.4492, 0.05694, 0.4492, 0.05694, 0.4509, 0.05629, 0.4349, 0.08417, 0.435, 0.08422, 0.435, 0.08422, 0.4349, 0.08417, 0.4513, 0.0565, 0.4512, 0.05643, 0.4512, 0.05643, 0.4513, 0.0565, 0.4511, 0.05701, 0.4512, 0.05707, 0.4512, 0.05707, 0.4511, 0.05701, 0.4513, 0.05712, 0.4514, 0.05717, 0.4514, 0.05717, 0.4513, 0.05712, 0.4513, 0.05778, 0.4512, 0.05774, 0.4512, 0.05774, 0.4513, 0.05778, 0.4516, 0.05785, 0.4514, 0.05781, 0.4514, 0.05781, 0.4516, 0.05785, 0.4514, 0.05847, 0.4515, 0.05849, 0.4515, 0.05849, 0.4514, 0.05847, 0.4349, 0.08353, 0.4348, 0.08346, 0.4348, 0.08346, 0.4349, 0.08353, 0.4516, 0.05851, 0.4517, 0.05853, 0.4517, 0.05853, 0.4516, 0.05851, 0.4443, 0.09043, 0.444, 0.08798, 0.444, 0.08798, 0.4443, 0.09043, 0.4513, 0.05712, 0.4514, 0.05717, 0.4514, 0.05717, 0.4513, 0.05712, 0.4511, 0.05701, 0.4512, 0.05707, 0.4512, 0.05707, 0.4511, 0.05701, 0.4513, 0.0565, 0.4512, 0.05643, 0.4512, 0.05643, 0.4513, 0.0565, 0.451, 0.05636, 0.4509, 0.05629, 0.4509, 0.05629, 0.451, 0.05636, 0.4515, 0.05849, 0.4516, 0.05851, 0.4516, 0.05851, 0.4515, 0.05849, 0.4351, 0.08559, 0.4352, 0.08561, 0.4352, 0.08561, 0.4351, 0.08559, 0.4512, 0.05774, 0.4514, 0.05847, 0.4514, 0.05847, 0.4512, 0.05774, 0.4514, 0.05781, 0.4513, 0.05778, 0.4513, 0.05778, 0.4514, 0.05781, 0.4351, 0.08492, 0.435, 0.08488, 0.435, 0.08488, 0.4351, 0.08492, 0.4509, 0.05629, 0.4511, 0.05701, 0.4511, 0.05701, 0.4509, 0.05629, 0.4512, 0.05707, 0.4513, 0.05712, 0.4513, 0.05712, 0.4512, 0.05707, 0.4443, 0.09043, 0.444, 0.08798, 0.444, 0.08798, 0.4443, 0.09043, 0.4512, 0.05707, 0.4513, 0.05712, 0.4513, 0.05712, 0.4512, 0.05707, 0.4509, 0.05629, 0.4511, 0.05701, 0.4511, 0.05701, 0.4509, 0.05629, 0.4351, 0.08492, 0.435, 0.08488, 0.435, 0.08488, 0.4351, 0.08492, 0.4437, 0.08554, 0.4434, 0.08309, 0.4434, 0.08309, 0.4437, 0.08554, 0.4514, 0.05781, 0.4513, 0.05778, 0.4513, 0.05778, 0.4514, 0.05781, 0.4512, 0.05774, 0.4514, 0.05847, 0.4514, 0.05847, 0.4512, 0.05774, 0.4351, 0.08559, 0.4352, 0.08561, 0.4352, 0.08561, 0.4351, 0.08559, 0.451, 0.05636, 0.4509, 0.05629, 0.4509, 0.05629, 0.451, 0.05636, 0.4515, 0.05849, 0.4516, 0.05851, 0.4516, 0.05851, 0.4515, 0.05849, 0.4351, 0.08559, 0.4352, 0.08561, 0.4352, 0.08561, 0.4351, 0.08559, 0.4512, 0.05774, 0.4514, 0.05847, 0.4514, 0.05847, 0.4512, 0.05774, 0.4514, 0.05781, 0.4513, 0.05778, 0.4513, 0.05778, 0.4514, 0.05781, 0.4437, 0.08554, 0.4434, 0.08309, 0.4434, 0.08309, 0.4437, 0.08554, 0.4351, 0.08492, 0.435, 0.08488, 0.435, 0.08488, 0.4351, 0.08492, 0.4509, 0.05629, 0.4511, 0.05701, 0.4511, 0.05701, 0.4509, 0.05629, 0.4512, 0.05707, 0.4513, 0.05712, 0.4513, 0.05712, 0.4512, 0.05707, 0.4443, 0.09043, 0.444, 0.08798, 0.444, 0.08798, 0.4443, 0.09043, 0.4349, 0.08417, 0.435, 0.08422, 0.435, 0.08422, 0.4349, 0.08417, 0.4512, 0.05643, 0.451, 0.05636, 0.451, 0.05636, 0.4512, 0.05643, 0.4514, 0.05781, 0.4513, 0.05778, 0.4513, 0.05778, 0.4514, 0.05781, 0.4512, 0.05774, 0.4514, 0.05847, 0.4514, 0.05847, 0.4512, 0.05774, 0.4351, 0.08559, 0.4352, 0.08561, 0.4352, 0.08561, 0.4351, 0.08559, 0.4515, 0.05849, 0.4516, 0.05851, 0.4516, 0.05851, 0.4515, 0.05849, 0.451, 0.05636, 0.4509, 0.05629, 0.4509, 0.05629, 0.451, 0.05636, 0.4513, 0.0565, 0.4512, 0.05643, 0.4512, 0.05643, 0.4513, 0.0565, 0.4511, 0.05701, 0.4512, 0.05707, 0.4512, 0.05707, 0.4511, 0.05701, 0.4513, 0.05712, 0.4514, 0.05717, 0.4514, 0.05717, 0.4513, 0.05712, 0.4349, 0.08417, 0.435, 0.08422, 0.435, 0.08422, 0.4349, 0.08417, 0.4512, 0.05643, 0.451, 0.05636, 0.451, 0.05636, 0.4512, 0.05643, 0.4516, 0.05851, 0.4517, 0.05853, 0.4517, 0.05853, 0.4516, 0.05851, 0.4349, 0.08353, 0.4348, 0.08346, 0.4348, 0.08346, 0.4349, 0.08353, 0.4514, 0.05847, 0.4515, 0.05849, 0.4515, 0.05849, 0.4514, 0.05847, 0.4516, 0.05785, 0.4514, 0.05781, 0.4514, 0.05781, 0.4516, 0.05785, 0.4513, 0.05778, 0.4512, 0.05774, 0.4512, 0.05774, 0.4513, 0.05778, 0.4513, 0.05712, 0.4514, 0.05717, 0.4514, 0.05717, 0.4513, 0.05712, 0.4511, 0.05701, 0.4512, 0.05707, 0.4512, 0.05707, 0.4511, 0.05701, 0.4513, 0.0565, 0.4512, 0.05643, 0.4512, 0.05643, 0.4513, 0.0565, 0.451, 0.05636, 0.4509, 0.05629, 0.4509, 0.05629, 0.451, 0.05636, 0.4515, 0.05849, 0.4516, 0.05851, 0.4516, 0.05851, 0.4515, 0.05849, 0.4437, 0.08554, 0.4434, 0.08309, 0.4434, 0.08309, 0.4437, 0.08554, 0.4351, 0.08492, 0.435, 0.08488, 0.435, 0.08488, 0.4351, 0.08492, 0.4509, 0.05629, 0.4511, 0.05701, 0.4511, 0.05701, 0.4509, 0.05629, 0.4512, 0.05707, 0.4513, 0.05712, 0.4513, 0.05712, 0.4512, 0.05707, 0.4443, 0.09043, 0.444, 0.08798, 0.444, 0.08798, 0.4443, 0.09043, 0.4349, 0.08417, 0.435, 0.08422, 0.435, 0.08422, 0.4349, 0.08417, 0.4512, 0.05643, 0.451, 0.05636, 0.451, 0.05636, 0.4512, 0.05643, 0.4516, 0.05851, 0.4517, 0.05853, 0.4517, 0.05853, 0.4516, 0.05851, 0.4349, 0.08353, 0.4348, 0.08346, 0.4348, 0.08346, 0.4349, 0.08353, 0.4514, 0.05847, 0.4515, 0.05849, 0.4515, 0.05849, 0.4514, 0.05847, 0.4516, 0.05785, 0.4514, 0.05781, 0.4514, 0.05781, 0.4516, 0.05785, 0.4513, 0.05778, 0.4512, 0.05774, 0.4512, 0.05774, 0.4513, 0.05778])
me_cube.materials.append(mat_material)
me_cube.use_remesh_preserve_volume = False
me_cube.use_remesh_preserve_attributes = False
me_cube.use_mirror_vertex_groups = False
me_cube.update()
me_cube_001 = bpy.data.meshes.new('Cube.001')
me_cube_001.from_pydata([(0.07754, -0.05957, 0.09785), (0.08183, -0.054, 0.07097), (0.04056, -0.06062, 0.09981), (0.04375, -0.05557, 0.07355), (0.003532, -0.06169, 0.1018), (0.005646, -0.05716, 0.07613), (-0.03356, -0.06278, 0.1037), (-0.03249, -0.05875, 0.07871), (-0.07065, -0.06036, 0.0813), (-0.07071, -0.06389, 0.1057)], [], [(4, 6, 7, 5), (2, 4, 5, 3), (0, 2, 3, 1), (6, 9, 8, 7)])
_uv = me_cube_001.uv_layers.new(name='UVMap')
_uv.uv.foreach_set('vector', [0.3144, 0.9191, 0.2904, 0.9177, 0.2911, 0.9341, 0.3157, 0.9359, 0.3383, 0.9205, 0.3144, 0.9191, 0.3157, 0.9359, 0.3404, 0.9378, 0.3622, 0.9219, 0.3383, 0.9205, 0.3404, 0.9378, 0.365, 0.9396, 0.2904, 0.9177, 0.2663, 0.9163, 0.2664, 0.9323, 0.2911, 0.9341])
me_cube_001.materials.append(mat_material)
me_cube_001.use_remesh_preserve_volume = False
me_cube_001.use_remesh_preserve_attributes = False
me_cube_001.use_mirror_vertex_groups = False
me_cube_001.update()
me_cube_003 = bpy.data.meshes.new('Cube.003')
me_cube_003.from_pydata([(0.0684, -0.07244, 0.1613), (0.07271, -0.06684, 0.1343), (0.03351, -0.07243, 0.162), (0.0367, -0.06736, 0.1357), (-0.001505, -0.07246, 0.1627), (0.0006161, -0.06792, 0.137), (-0.03664, -0.07255, 0.1635), (-0.03556, -0.06851, 0.1384), (-0.07183, -0.06913, 0.1397), (-0.07189, -0.07268, 0.1642)], [], [(4, 6, 7, 5), (2, 4, 5, 3), (0, 2, 3, 1), (6, 9, 8, 7)])
_uv = me_cube_003.uv_layers.new(name='UVMap')
_uv.uv.foreach_set('vector', [0.3122, 0.9371, 0.292, 0.9367, 0.2926, 0.9513, 0.3134, 0.9521, 0.3323, 0.9375, 0.3122, 0.9371, 0.3134, 0.9521, 0.3342, 0.9529, 0.3524, 0.9379, 0.3323, 0.9375, 0.3342, 0.9529, 0.3549, 0.9537, 0.292, 0.9367, 0.2717, 0.9362, 0.2718, 0.9504, 0.2926, 0.9513])
me_cube_003.materials.append(mat_material)
me_cube_003.use_remesh_preserve_volume = False
me_cube_003.use_remesh_preserve_attributes = False
me_cube_003.use_mirror_vertex_groups = False
me_cube_003.update()

# ---- objects
ob_right_hand = bpy.data.objects.new('Right_Hand', me_cube)
ob_health_bar_background = bpy.data.objects.new('Health_Bar_Background', me_cube_001)
ob_ammo_bar_background = bpy.data.objects.new('Ammo_Bar_Background', me_cube_003)

# ---- transforms, parenting, visibility, modifiers, constraints
ob_right_hand.location = (-0.0325, 0.09, 0.0)
ob_right_hand.rotation_euler = (-1.769, -0.3491, -0.2618)
ob_right_hand.scale = (-0.5, 0.5, 0.5)
ob_right_hand.lock_rotations_4d = False
ob_right_hand.empty_display_type = 'ARROWS'
ob_right_hand.lineart.crease_threshold = 0.0
ob_health_bar_background.location = (-0.0325, 0.09, 0.0)
ob_health_bar_background.rotation_euler = (-1.769, -0.3491, -0.2618)
ob_health_bar_background.scale = (-0.5, 0.5, 0.5)
ob_health_bar_background.lock_rotations_4d = False
ob_health_bar_background.empty_display_type = 'ARROWS'
ob_health_bar_background.lineart.crease_threshold = 0.0
ob_ammo_bar_background.location = (-0.0325, 0.09, 0.0)
ob_ammo_bar_background.rotation_euler = (-1.769, -0.3491, -0.2618)
ob_ammo_bar_background.scale = (-0.5, 0.5, 0.5)
ob_ammo_bar_background.lock_rotations_4d = False
ob_ammo_bar_background.empty_display_type = 'ARROWS'
ob_ammo_bar_background.lineart.crease_threshold = 0.0

# ---- collection membership
col_collection.objects.link(ob_right_hand)
col_collection.objects.link(ob_health_bar_background)
col_collection.objects.link(ob_ammo_bar_background)

# ---- scene / render settings (as saved in the file)
scene.frame_start = 1; scene.frame_end = 250; scene.frame_set(0)
scene.render.engine = 'BLENDER_EEVEE_NEXT'
scene.cycles.sampling_pattern = 'TABULATED_SOBOL'
scene.cycles.use_light_tree = False
scene.view_settings.view_transform = 'Filmic'
bpy.context.view_layer.update()

# ---- added for rendering (the .blend has no active camera and no usable light): camera, sun
cam_auto = bpy.data.cameras.new('AutoCamera')
cam_auto.lens = 50.0
cam_auto.sensor_width = 36.0
cam_auto.clip_end = 1000.0
ob_auto_camera = bpy.data.objects.new('AutoCamera', cam_auto)
scene.collection.objects.link(ob_auto_camera)
ob_auto_camera.location = (0.297297, -0.324848, 0.261929)
ob_auto_camera.rotation_euler = (1.09748, -7.21219e-08, 0.694738)
scene.camera = ob_auto_camera
light_auto_sun = bpy.data.lights.new('AutoSun', 'SUN')
light_auto_sun.energy = 3.0
light_auto_sun.angle = 0.0523599
ob_auto_sun = bpy.data.objects.new('AutoSun', light_auto_sun)
scene.collection.objects.link(ob_auto_sun)
ob_auto_sun.rotation_euler = (0.872665, 0.174533, 0.523599)
bpy.context.view_layer.update()
